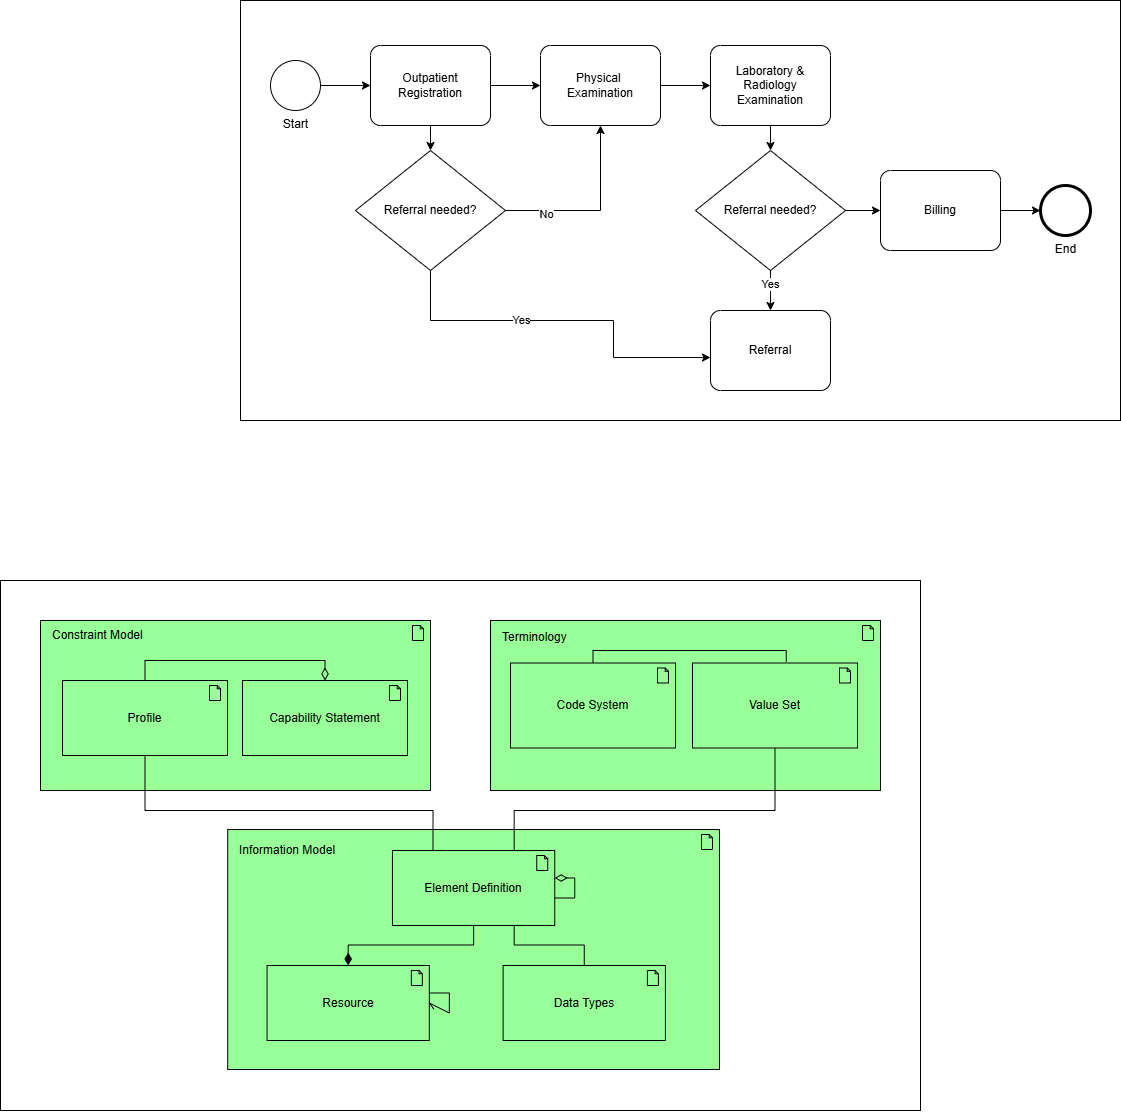

The diagram above was exported from draw.io. Its source (the exported page's mxGraphModel, read from the mxfile embedded in the PNG):
<mxGraphModel dx="2610" dy="1718" grid="1" gridSize="10" guides="1" tooltips="1" connect="1" arrows="1" fold="1" page="1" pageScale="1.5" pageWidth="1169" pageHeight="826" background="none" math="0" shadow="0">
  <root>
    <mxCell id="0" style=";html=1;" />
    <mxCell id="1" style=";html=1;" parent="0" />
    <mxCell id="u9FiyANj63qnxsFZZnBK-33" value="" style="group" parent="1" vertex="1" connectable="0">
      <mxGeometry x="260" y="260" width="880" height="420" as="geometry" />
    </mxCell>
    <mxCell id="u9FiyANj63qnxsFZZnBK-32" value="" style="rounded=0;whiteSpace=wrap;html=1;" parent="u9FiyANj63qnxsFZZnBK-33" vertex="1">
      <mxGeometry width="880" height="420" as="geometry" />
    </mxCell>
    <mxCell id="u9FiyANj63qnxsFZZnBK-1" value="Start" style="points=[[0.145,0.145,0],[0.5,0,0],[0.855,0.145,0],[1,0.5,0],[0.855,0.855,0],[0.5,1,0],[0.145,0.855,0],[0,0.5,0]];shape=mxgraph.bpmn.event;html=1;verticalLabelPosition=bottom;labelBackgroundColor=#ffffff;verticalAlign=top;align=center;perimeter=ellipsePerimeter;outlineConnect=0;aspect=fixed;outline=standard;symbol=general;" parent="u9FiyANj63qnxsFZZnBK-33" vertex="1">
      <mxGeometry x="30" y="60" width="50" height="50" as="geometry" />
    </mxCell>
    <mxCell id="u9FiyANj63qnxsFZZnBK-11" style="edgeStyle=orthogonalEdgeStyle;rounded=0;orthogonalLoop=1;jettySize=auto;html=1;exitX=1;exitY=0.5;exitDx=0;exitDy=0;exitPerimeter=0;" parent="u9FiyANj63qnxsFZZnBK-33" source="u9FiyANj63qnxsFZZnBK-2" target="u9FiyANj63qnxsFZZnBK-3" edge="1">
      <mxGeometry relative="1" as="geometry" />
    </mxCell>
    <mxCell id="u9FiyANj63qnxsFZZnBK-16" style="edgeStyle=orthogonalEdgeStyle;rounded=0;orthogonalLoop=1;jettySize=auto;html=1;exitX=0.5;exitY=1;exitDx=0;exitDy=0;exitPerimeter=0;entryX=0.5;entryY=0;entryDx=0;entryDy=0;" parent="u9FiyANj63qnxsFZZnBK-33" source="u9FiyANj63qnxsFZZnBK-2" target="u9FiyANj63qnxsFZZnBK-15" edge="1">
      <mxGeometry relative="1" as="geometry" />
    </mxCell>
    <mxCell id="u9FiyANj63qnxsFZZnBK-2" value="Outpatient Registration" style="points=[[0.25,0,0],[0.5,0,0],[0.75,0,0],[1,0.25,0],[1,0.5,0],[1,0.75,0],[0.75,1,0],[0.5,1,0],[0.25,1,0],[0,0.75,0],[0,0.5,0],[0,0.25,0]];shape=mxgraph.bpmn.task2;whiteSpace=wrap;rectStyle=rounded;size=10;html=1;container=1;expand=0;collapsible=0;taskMarker=abstract;" parent="u9FiyANj63qnxsFZZnBK-33" vertex="1">
      <mxGeometry x="130" y="45" width="120" height="80" as="geometry" />
    </mxCell>
    <mxCell id="u9FiyANj63qnxsFZZnBK-3" value="Physical&amp;nbsp;&lt;div&gt;Examination&lt;/div&gt;" style="points=[[0.25,0,0],[0.5,0,0],[0.75,0,0],[1,0.25,0],[1,0.5,0],[1,0.75,0],[0.75,1,0],[0.5,1,0],[0.25,1,0],[0,0.75,0],[0,0.5,0],[0,0.25,0]];shape=mxgraph.bpmn.task2;whiteSpace=wrap;rectStyle=rounded;size=10;html=1;container=1;expand=0;collapsible=0;taskMarker=abstract;" parent="u9FiyANj63qnxsFZZnBK-33" vertex="1">
      <mxGeometry x="300" y="45" width="120" height="80" as="geometry" />
    </mxCell>
    <mxCell id="u9FiyANj63qnxsFZZnBK-5" value="Referral needed?" style="rhombus;whiteSpace=wrap;html=1;" parent="u9FiyANj63qnxsFZZnBK-33" vertex="1">
      <mxGeometry x="455" y="150" width="150" height="120" as="geometry" />
    </mxCell>
    <mxCell id="u9FiyANj63qnxsFZZnBK-19" style="edgeStyle=orthogonalEdgeStyle;rounded=0;orthogonalLoop=1;jettySize=auto;html=1;exitX=0.5;exitY=1;exitDx=0;exitDy=0;exitPerimeter=0;entryX=0.5;entryY=0;entryDx=0;entryDy=0;" parent="u9FiyANj63qnxsFZZnBK-33" source="u9FiyANj63qnxsFZZnBK-6" target="u9FiyANj63qnxsFZZnBK-5" edge="1">
      <mxGeometry relative="1" as="geometry" />
    </mxCell>
    <mxCell id="u9FiyANj63qnxsFZZnBK-6" value="Laboratory &amp;amp; Radiology Examination" style="points=[[0.25,0,0],[0.5,0,0],[0.75,0,0],[1,0.25,0],[1,0.5,0],[1,0.75,0],[0.75,1,0],[0.5,1,0],[0.25,1,0],[0,0.75,0],[0,0.5,0],[0,0.25,0]];shape=mxgraph.bpmn.task2;whiteSpace=wrap;rectStyle=rounded;size=10;html=1;container=1;expand=0;collapsible=0;taskMarker=abstract;" parent="u9FiyANj63qnxsFZZnBK-33" vertex="1">
      <mxGeometry x="470" y="45" width="120" height="80" as="geometry" />
    </mxCell>
    <mxCell id="u9FiyANj63qnxsFZZnBK-7" value="Billing" style="points=[[0.25,0,0],[0.5,0,0],[0.75,0,0],[1,0.25,0],[1,0.5,0],[1,0.75,0],[0.75,1,0],[0.5,1,0],[0.25,1,0],[0,0.75,0],[0,0.5,0],[0,0.25,0]];shape=mxgraph.bpmn.task2;whiteSpace=wrap;rectStyle=rounded;size=10;html=1;container=1;expand=0;collapsible=0;taskMarker=abstract;" parent="u9FiyANj63qnxsFZZnBK-33" vertex="1">
      <mxGeometry x="640" y="170" width="120" height="80" as="geometry" />
    </mxCell>
    <mxCell id="u9FiyANj63qnxsFZZnBK-9" value="End" style="points=[[0.145,0.145,0],[0.5,0,0],[0.855,0.145,0],[1,0.5,0],[0.855,0.855,0],[0.5,1,0],[0.145,0.855,0],[0,0.5,0]];shape=mxgraph.bpmn.event;html=1;verticalLabelPosition=bottom;labelBackgroundColor=#ffffff;verticalAlign=top;align=center;perimeter=ellipsePerimeter;outlineConnect=0;aspect=fixed;outline=end;symbol=terminate2;" parent="u9FiyANj63qnxsFZZnBK-33" vertex="1">
      <mxGeometry x="800" y="185" width="50" height="50" as="geometry" />
    </mxCell>
    <mxCell id="u9FiyANj63qnxsFZZnBK-12" style="edgeStyle=orthogonalEdgeStyle;rounded=0;orthogonalLoop=1;jettySize=auto;html=1;exitX=1;exitY=0.5;exitDx=0;exitDy=0;exitPerimeter=0;entryX=0;entryY=0.5;entryDx=0;entryDy=0;entryPerimeter=0;" parent="u9FiyANj63qnxsFZZnBK-33" source="u9FiyANj63qnxsFZZnBK-1" target="u9FiyANj63qnxsFZZnBK-2" edge="1">
      <mxGeometry relative="1" as="geometry" />
    </mxCell>
    <mxCell id="u9FiyANj63qnxsFZZnBK-14" value="Referral" style="points=[[0.25,0,0],[0.5,0,0],[0.75,0,0],[1,0.25,0],[1,0.5,0],[1,0.75,0],[0.75,1,0],[0.5,1,0],[0.25,1,0],[0,0.75,0],[0,0.5,0],[0,0.25,0]];shape=mxgraph.bpmn.task2;whiteSpace=wrap;rectStyle=rounded;size=10;html=1;container=1;expand=0;collapsible=0;taskMarker=abstract;" parent="u9FiyANj63qnxsFZZnBK-33" vertex="1">
      <mxGeometry x="470" y="310" width="120" height="80" as="geometry" />
    </mxCell>
    <mxCell id="u9FiyANj63qnxsFZZnBK-17" style="edgeStyle=orthogonalEdgeStyle;rounded=0;orthogonalLoop=1;jettySize=auto;html=1;entryX=-0.025;entryY=0.588;entryDx=0;entryDy=0;entryPerimeter=0;exitX=0.5;exitY=1;exitDx=0;exitDy=0;" parent="u9FiyANj63qnxsFZZnBK-14" source="u9FiyANj63qnxsFZZnBK-15" edge="1">
      <mxGeometry relative="1" as="geometry">
        <mxPoint x="-192" y="-90" as="sourcePoint" />
        <mxPoint y="47.039999999999964" as="targetPoint" />
        <Array as="points">
          <mxPoint x="-280" y="10" />
          <mxPoint x="-97" y="10" />
          <mxPoint x="-97" y="47" />
        </Array>
      </mxGeometry>
    </mxCell>
    <mxCell id="u9FiyANj63qnxsFZZnBK-25" value="Yes" style="edgeLabel;html=1;align=center;verticalAlign=middle;resizable=0;points=[];" parent="u9FiyANj63qnxsFZZnBK-17" vertex="1" connectable="0">
      <mxGeometry x="-0.2416" y="1" relative="1" as="geometry">
        <mxPoint as="offset" />
      </mxGeometry>
    </mxCell>
    <mxCell id="u9FiyANj63qnxsFZZnBK-15" value="Referral needed?" style="rhombus;whiteSpace=wrap;html=1;" parent="u9FiyANj63qnxsFZZnBK-33" vertex="1">
      <mxGeometry x="115" y="150" width="150" height="120" as="geometry" />
    </mxCell>
    <mxCell id="u9FiyANj63qnxsFZZnBK-18" style="edgeStyle=orthogonalEdgeStyle;rounded=0;orthogonalLoop=1;jettySize=auto;html=1;exitX=1;exitY=0.5;exitDx=0;exitDy=0;exitPerimeter=0;entryX=0;entryY=0.5;entryDx=0;entryDy=0;entryPerimeter=0;" parent="u9FiyANj63qnxsFZZnBK-33" source="u9FiyANj63qnxsFZZnBK-3" target="u9FiyANj63qnxsFZZnBK-6" edge="1">
      <mxGeometry relative="1" as="geometry" />
    </mxCell>
    <mxCell id="u9FiyANj63qnxsFZZnBK-20" style="edgeStyle=orthogonalEdgeStyle;rounded=0;orthogonalLoop=1;jettySize=auto;html=1;exitX=0.5;exitY=1;exitDx=0;exitDy=0;entryX=0.5;entryY=0;entryDx=0;entryDy=0;entryPerimeter=0;" parent="u9FiyANj63qnxsFZZnBK-33" source="u9FiyANj63qnxsFZZnBK-5" target="u9FiyANj63qnxsFZZnBK-14" edge="1">
      <mxGeometry relative="1" as="geometry" />
    </mxCell>
    <mxCell id="u9FiyANj63qnxsFZZnBK-27" value="Yes" style="edgeLabel;html=1;align=center;verticalAlign=middle;resizable=0;points=[];" parent="u9FiyANj63qnxsFZZnBK-20" vertex="1" connectable="0">
      <mxGeometry x="-0.325" y="-1" relative="1" as="geometry">
        <mxPoint as="offset" />
      </mxGeometry>
    </mxCell>
    <mxCell id="u9FiyANj63qnxsFZZnBK-22" style="edgeStyle=orthogonalEdgeStyle;rounded=0;orthogonalLoop=1;jettySize=auto;html=1;exitX=1;exitY=0.5;exitDx=0;exitDy=0;exitPerimeter=0;entryX=0;entryY=0.5;entryDx=0;entryDy=0;entryPerimeter=0;" parent="u9FiyANj63qnxsFZZnBK-33" source="u9FiyANj63qnxsFZZnBK-7" target="u9FiyANj63qnxsFZZnBK-9" edge="1">
      <mxGeometry relative="1" as="geometry" />
    </mxCell>
    <mxCell id="u9FiyANj63qnxsFZZnBK-23" style="edgeStyle=orthogonalEdgeStyle;rounded=0;orthogonalLoop=1;jettySize=auto;html=1;exitX=1;exitY=0.5;exitDx=0;exitDy=0;entryX=0.5;entryY=1;entryDx=0;entryDy=0;entryPerimeter=0;" parent="u9FiyANj63qnxsFZZnBK-33" source="u9FiyANj63qnxsFZZnBK-15" target="u9FiyANj63qnxsFZZnBK-3" edge="1">
      <mxGeometry relative="1" as="geometry" />
    </mxCell>
    <mxCell id="u9FiyANj63qnxsFZZnBK-24" value="No" style="edgeLabel;html=1;align=center;verticalAlign=middle;resizable=0;points=[];" parent="u9FiyANj63qnxsFZZnBK-23" vertex="1" connectable="0">
      <mxGeometry x="-0.5648" y="-3" relative="1" as="geometry">
        <mxPoint as="offset" />
      </mxGeometry>
    </mxCell>
    <mxCell id="u9FiyANj63qnxsFZZnBK-29" style="edgeStyle=orthogonalEdgeStyle;rounded=0;orthogonalLoop=1;jettySize=auto;html=1;exitX=1;exitY=0.5;exitDx=0;exitDy=0;entryX=0;entryY=0.5;entryDx=0;entryDy=0;entryPerimeter=0;" parent="u9FiyANj63qnxsFZZnBK-33" source="u9FiyANj63qnxsFZZnBK-5" target="u9FiyANj63qnxsFZZnBK-7" edge="1">
      <mxGeometry relative="1" as="geometry" />
    </mxCell>
    <mxCell id="u9FiyANj63qnxsFZZnBK-84" value="" style="group" parent="1" vertex="1" connectable="0">
      <mxGeometry x="20" y="840" width="920" height="530" as="geometry" />
    </mxCell>
    <mxCell id="u9FiyANj63qnxsFZZnBK-83" value="" style="rounded=0;whiteSpace=wrap;html=1;movable=0;resizable=0;rotatable=0;deletable=0;editable=0;locked=1;connectable=0;" parent="u9FiyANj63qnxsFZZnBK-84" vertex="1">
      <mxGeometry width="920" height="530" as="geometry" />
    </mxCell>
    <mxCell id="u9FiyANj63qnxsFZZnBK-42" value="" style="group" parent="u9FiyANj63qnxsFZZnBK-84" vertex="1" connectable="0">
      <mxGeometry x="40" y="60" width="390" height="150" as="geometry" />
    </mxCell>
    <mxCell id="u9FiyANj63qnxsFZZnBK-34" value="" style="html=1;outlineConnect=0;whiteSpace=wrap;fillColor=#99ff99;shape=mxgraph.archimate.application;appType=artifact" parent="u9FiyANj63qnxsFZZnBK-42" vertex="1">
      <mxGeometry y="-20" width="390" height="170" as="geometry" />
    </mxCell>
    <mxCell id="u9FiyANj63qnxsFZZnBK-47" value="Capability Statement" style="html=1;outlineConnect=0;whiteSpace=wrap;fillColor=#99ff99;shape=mxgraph.archimate.application;appType=artifact" parent="u9FiyANj63qnxsFZZnBK-42" vertex="1">
      <mxGeometry x="202" y="40" width="165" height="75" as="geometry" />
    </mxCell>
    <mxCell id="u9FiyANj63qnxsFZZnBK-52" value="Profile" style="html=1;outlineConnect=0;whiteSpace=wrap;fillColor=#99ff99;shape=mxgraph.archimate.application;appType=artifact" parent="u9FiyANj63qnxsFZZnBK-42" vertex="1">
      <mxGeometry x="22" y="40" width="165" height="75" as="geometry" />
    </mxCell>
    <mxCell id="u9FiyANj63qnxsFZZnBK-70" value="" style="html=1;startArrow=diamondThin;startFill=0;edgeStyle=elbowEdgeStyle;elbow=vertical;startSize=10;endArrow=none;endFill=0;rounded=0;entryX=0.5;entryY=0;entryDx=0;entryDy=0;entryPerimeter=0;" parent="u9FiyANj63qnxsFZZnBK-42" source="u9FiyANj63qnxsFZZnBK-47" target="u9FiyANj63qnxsFZZnBK-52" edge="1">
      <mxGeometry width="160" relative="1" as="geometry">
        <mxPoint x="250" y="180" as="sourcePoint" />
        <mxPoint x="410" y="180" as="targetPoint" />
        <Array as="points">
          <mxPoint x="200" y="20" />
        </Array>
      </mxGeometry>
    </mxCell>
    <mxCell id="u9FiyANj63qnxsFZZnBK-44" value="" style="group" parent="u9FiyANj63qnxsFZZnBK-84" vertex="1" connectable="0">
      <mxGeometry x="490" y="40" width="390" height="170" as="geometry" />
    </mxCell>
    <mxCell id="u9FiyANj63qnxsFZZnBK-39" value="" style="html=1;outlineConnect=0;whiteSpace=wrap;fillColor=#99ff99;shape=mxgraph.archimate.application;appType=artifact" parent="u9FiyANj63qnxsFZZnBK-44" vertex="1">
      <mxGeometry width="390" height="170" as="geometry" />
    </mxCell>
    <mxCell id="u9FiyANj63qnxsFZZnBK-43" value="Terminology" style="text;html=1;align=left;verticalAlign=middle;whiteSpace=wrap;rounded=0;" parent="u9FiyANj63qnxsFZZnBK-44" vertex="1">
      <mxGeometry x="10" width="380" height="34" as="geometry" />
    </mxCell>
    <mxCell id="u9FiyANj63qnxsFZZnBK-53" value="Code System" style="html=1;outlineConnect=0;whiteSpace=wrap;fillColor=#99ff99;shape=mxgraph.archimate.application;appType=artifact" parent="u9FiyANj63qnxsFZZnBK-44" vertex="1">
      <mxGeometry x="20" y="42.5" width="165" height="85" as="geometry" />
    </mxCell>
    <mxCell id="u9FiyANj63qnxsFZZnBK-54" value="Value Set" style="html=1;outlineConnect=0;whiteSpace=wrap;fillColor=#99ff99;shape=mxgraph.archimate.application;appType=artifact" parent="u9FiyANj63qnxsFZZnBK-44" vertex="1">
      <mxGeometry x="202" y="42.5" width="165" height="85" as="geometry" />
    </mxCell>
    <mxCell id="u9FiyANj63qnxsFZZnBK-71" value="" style="edgeStyle=elbowEdgeStyle;html=1;endArrow=none;elbow=vertical;rounded=0;exitX=0.5;exitY=0;exitDx=0;exitDy=0;exitPerimeter=0;entryX=0.752;entryY=1.21;entryDx=0;entryDy=0;entryPerimeter=0;" parent="u9FiyANj63qnxsFZZnBK-44" source="u9FiyANj63qnxsFZZnBK-53" target="u9FiyANj63qnxsFZZnBK-43" edge="1">
      <mxGeometry width="160" relative="1" as="geometry">
        <mxPoint x="-120" y="220" as="sourcePoint" />
        <mxPoint x="40" y="220" as="targetPoint" />
        <Array as="points">
          <mxPoint x="200" y="30" />
        </Array>
      </mxGeometry>
    </mxCell>
    <mxCell id="u9FiyANj63qnxsFZZnBK-56" value="" style="group" parent="u9FiyANj63qnxsFZZnBK-84" vertex="1" connectable="0">
      <mxGeometry x="160" y="249" width="600" height="240" as="geometry" />
    </mxCell>
    <mxCell id="u9FiyANj63qnxsFZZnBK-40" value="" style="html=1;outlineConnect=0;whiteSpace=wrap;fillColor=#99ff99;shape=mxgraph.archimate.application;appType=artifact" parent="u9FiyANj63qnxsFZZnBK-56" vertex="1">
      <mxGeometry x="67.19672131147541" width="491.8032786885246" height="240" as="geometry" />
    </mxCell>
    <mxCell id="u9FiyANj63qnxsFZZnBK-45" value="Information Model" style="text;html=1;align=left;verticalAlign=middle;whiteSpace=wrap;rounded=0;" parent="u9FiyANj63qnxsFZZnBK-56" vertex="1">
      <mxGeometry x="77.0327868852459" width="373.7704918032787" height="42.2" as="geometry" />
    </mxCell>
    <mxCell id="u9FiyANj63qnxsFZZnBK-55" value="Element Definition" style="html=1;outlineConnect=0;whiteSpace=wrap;fillColor=#99ff99;shape=mxgraph.archimate.application;appType=artifact" parent="u9FiyANj63qnxsFZZnBK-56" vertex="1">
      <mxGeometry x="231.95081967213116" y="21.000000000000004" width="162.29508196721312" height="75" as="geometry" />
    </mxCell>
    <mxCell id="u9FiyANj63qnxsFZZnBK-57" value="Resource" style="html=1;outlineConnect=0;whiteSpace=wrap;fillColor=#99ff99;shape=mxgraph.archimate.application;appType=artifact" parent="u9FiyANj63qnxsFZZnBK-56" vertex="1">
      <mxGeometry x="106.54098360655738" y="136" width="162.29508196721312" height="75" as="geometry" />
    </mxCell>
    <mxCell id="u9FiyANj63qnxsFZZnBK-63" value="Data Types" style="html=1;outlineConnect=0;whiteSpace=wrap;fillColor=#99ff99;shape=mxgraph.archimate.application;appType=artifact" parent="u9FiyANj63qnxsFZZnBK-56" vertex="1">
      <mxGeometry x="342.60655737704917" y="136" width="162.29508196721312" height="75" as="geometry" />
    </mxCell>
    <mxCell id="u9FiyANj63qnxsFZZnBK-66" value="" style="html=1;startArrow=diamondThin;startFill=1;edgeStyle=elbowEdgeStyle;elbow=vertical;startSize=10;endArrow=none;endFill=0;rounded=0;" parent="u9FiyANj63qnxsFZZnBK-56" source="u9FiyANj63qnxsFZZnBK-57" target="u9FiyANj63qnxsFZZnBK-55" edge="1">
      <mxGeometry width="160" relative="1" as="geometry">
        <mxPoint x="139" y="71" as="sourcePoint" />
        <mxPoint x="299" y="71" as="targetPoint" />
      </mxGeometry>
    </mxCell>
    <mxCell id="u9FiyANj63qnxsFZZnBK-69" value="" style="html=1;startArrow=diamondThin;startFill=0;edgeStyle=elbowEdgeStyle;elbow=vertical;startSize=10;endArrow=none;endFill=0;rounded=0;" parent="u9FiyANj63qnxsFZZnBK-56" source="u9FiyANj63qnxsFZZnBK-55" target="u9FiyANj63qnxsFZZnBK-55" edge="1">
      <mxGeometry width="160" relative="1" as="geometry">
        <mxPoint x="359" y="91" as="sourcePoint" />
        <mxPoint x="519" y="91" as="targetPoint" />
      </mxGeometry>
    </mxCell>
    <mxCell id="u9FiyANj63qnxsFZZnBK-74" value="" style="edgeStyle=elbowEdgeStyle;html=1;endArrow=none;elbow=vertical;rounded=0;exitX=0.75;exitY=1;exitDx=0;exitDy=0;exitPerimeter=0;entryX=0.5;entryY=0;entryDx=0;entryDy=0;entryPerimeter=0;" parent="u9FiyANj63qnxsFZZnBK-56" source="u9FiyANj63qnxsFZZnBK-55" target="u9FiyANj63qnxsFZZnBK-63" edge="1">
      <mxGeometry width="160" relative="1" as="geometry">
        <mxPoint x="199" y="141" as="sourcePoint" />
        <mxPoint x="359" y="141" as="targetPoint" />
      </mxGeometry>
    </mxCell>
    <mxCell id="u9FiyANj63qnxsFZZnBK-82" value="" style="edgeStyle=elbowEdgeStyle;html=1;endArrow=openAsync;elbow=vertical;rounded=0;endFill=0;entryX=1;entryY=0.5;entryDx=0;entryDy=0;entryPerimeter=0;" parent="u9FiyANj63qnxsFZZnBK-56" source="u9FiyANj63qnxsFZZnBK-57" target="u9FiyANj63qnxsFZZnBK-57" edge="1">
      <mxGeometry width="160" relative="1" as="geometry">
        <mxPoint x="229" y="181" as="sourcePoint" />
        <mxPoint x="389" y="181" as="targetPoint" />
      </mxGeometry>
    </mxCell>
    <mxCell id="u9FiyANj63qnxsFZZnBK-41" value="Constraint Model" style="text;html=1;align=left;verticalAlign=middle;whiteSpace=wrap;rounded=0;" parent="u9FiyANj63qnxsFZZnBK-84" vertex="1">
      <mxGeometry x="50" y="40" width="380" height="30" as="geometry" />
    </mxCell>
    <mxCell id="u9FiyANj63qnxsFZZnBK-72" value="" style="edgeStyle=elbowEdgeStyle;html=1;endArrow=none;elbow=vertical;rounded=0;entryX=0.75;entryY=0;entryDx=0;entryDy=0;entryPerimeter=0;" parent="u9FiyANj63qnxsFZZnBK-84" source="u9FiyANj63qnxsFZZnBK-54" target="u9FiyANj63qnxsFZZnBK-55" edge="1">
      <mxGeometry width="160" relative="1" as="geometry">
        <mxPoint x="370" y="280" as="sourcePoint" />
        <mxPoint x="530" y="280" as="targetPoint" />
        <Array as="points">
          <mxPoint x="650" y="230" />
        </Array>
      </mxGeometry>
    </mxCell>
    <mxCell id="u9FiyANj63qnxsFZZnBK-73" value="" style="edgeStyle=elbowEdgeStyle;html=1;endArrow=none;elbow=vertical;rounded=0;exitX=0.5;exitY=1;exitDx=0;exitDy=0;exitPerimeter=0;entryX=0.25;entryY=0;entryDx=0;entryDy=0;entryPerimeter=0;" parent="u9FiyANj63qnxsFZZnBK-84" source="u9FiyANj63qnxsFZZnBK-52" target="u9FiyANj63qnxsFZZnBK-55" edge="1">
      <mxGeometry width="160" relative="1" as="geometry">
        <mxPoint x="360" y="290" as="sourcePoint" />
        <mxPoint x="498" y="270" as="targetPoint" />
        <Array as="points">
          <mxPoint x="320" y="230" />
        </Array>
      </mxGeometry>
    </mxCell>
  </root>
</mxGraphModel>